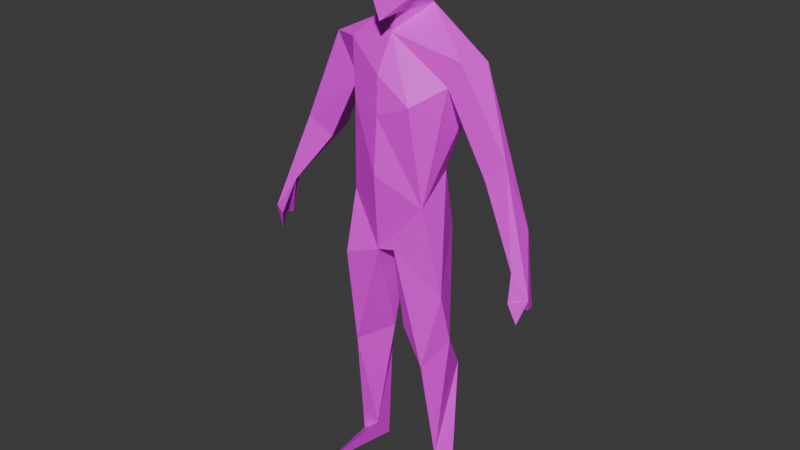 # Source: Doctor.blend  (saved by Blender 4.1.24; exported with 4.5.12 LTS)
import bpy
from mathutils import Matrix  # noqa: F401  (used for matrix-valued properties, if any)

bpy.ops.wm.read_factory_settings(use_empty=True)
scene = bpy.context.scene
scene.name = 'Scene'

# ---- collections
col_collection = bpy.data.collections.new('Collection'); scene.collection.children.link(col_collection)

# ---- images (referenced by path relative to the original .blend; pixels are not part of the script)
import os
ASSET_DIR = os.environ.get("B2B_ASSET_DIR", "")  # directory of the original .blend (textures are referenced by path, not embedded)
HERE = os.path.dirname(os.path.abspath(__file__))  # packed textures are extracted next to this script under _unpacked/

def load_image(name, relpath, width, height, colorspace="sRGB"):
    """Load a texture the original file referenced (path relative to the .blend, or extracted next to this script)."""
    p = next((c for c in (os.path.join(HERE, relpath), os.path.join(ASSET_DIR, relpath)) if relpath and os.path.exists(c)), "")
    if p:
        img = bpy.data.images.load(p, check_existing=True)
        img.name = name
    else:  # same state as the original file: an image datablock whose file is absent (Cycles renders it pink)
        img = bpy.data.images.new(name, width, height)
        img.source = "FILE"
        img.filepath = "//" + (relpath or name)
    img.colorspace_settings.name = colorspace
    return img
img_doctortexture_png = load_image('DoctorTexture.png', 'DoctorTexture_Clean.png', 1024, 1024, 'sRGB')

# ---- materials (node trees are filled in below, after node groups)
mat_material_002 = bpy.data.materials.new('Material.002')
mat_material_002.use_transparent_shadow = False

# ---- material node trees
mat_material_002.use_nodes = True; mat_material_002.node_tree.nodes.clear()
_N = mat_material_002.node_tree.nodes; _L = mat_material_002.node_tree.links
n0 = _N.new('ShaderNodeBsdfPrincipled'); n0.name = 'Principled BSDF'; n0.location = (10, 300)
n1 = _N.new('ShaderNodeOutputMaterial'); n1.name = 'Material Output'; n1.location = (300, 300)
n2 = _N.new('ShaderNodeTexImage'); n2.name = 'Image Texture'; n2.location = (-280, 280)
n2.image = img_doctortexture_png
n2.interpolation = 'Closest'
_L.new(n0.outputs[0], n1.inputs[0])
_L.new(n2.outputs[0], n0.inputs[0])
n1.is_active_output = True

# ---- world
world_world = bpy.data.worlds.new('World'); scene.world = world_world
world_world.use_nodes = True; world_world.node_tree.nodes.clear()
_N = world_world.node_tree.nodes; _L = world_world.node_tree.links
n0 = _N.new('ShaderNodeOutputWorld'); n0.name = 'World Output'; n0.location = (300, 300)
n1 = _N.new('ShaderNodeBackground'); n1.name = 'Background'; n1.location = (10, 300)
n1.inputs[0].default_value = (0.05088, 0.05088, 0.05088, 1.0)
_L.new(n1.outputs[0], n0.inputs[0])
n0.is_active_output = True
world_world.color = (0.05088, 0.05088, 0.05088)
world_world.use_sun_shadow = False
world_world.sun_shadow_jitter_overblur = 0.0

# ---- meshes
me_group16371 = bpy.data.meshes.new('Group16371')
me_group16371.from_pydata([(-0.0158, 4.235, 0.4019), (-0.4699, 0.01666, 0.557), (-1.143, 2.148, 0.2845), (-1.199, 1.956, 0.2325), (-0.1395, 4.143, -0.09704), (-0.1927, 4.018, -0.197), (-0.02764, 3.636, 0.3388), (-0.001441, 3.334, 0.38), (-0.2825, 3.381, 0.2981), (-0.3407, 2.881, -0.01091), (-0.0006792, 2.273, -0.03619), (-0.04501, 2.201, 0.3286), (-0.1704, 1.287, -0.02505), (-0.3342, 1.227, 0.272), (-0.4534, 0.1279, 0.06864), (-0.3321, 1.014, -0.1824), (-0.4741, 1.447, 0.03691), (-0.3323, 2.096, 0.3765), (-0.3222, 0.03337, -0.1166), (-0.3037, 0.2521, 0.0607), (-0.2718, 2.415, -0.2111), (-0.3197, 2.624, 0.267), (-0.009498, 2.875, 0.4099), (-0.2233, 4.295, 0.07244), (-0.1042, 4.548, -0.2006), (-0.1723, 4.672, 0.1531), (0.01555, 4.044, 0.3603), (0.07203, 4.482, 0.4094), (-0.02866, 3.918, 0.1784), (0.008232, 4.058, 0.1632), (0.006779, 3.643, -0.3236), (0.06555, 2.893, -0.1018), (-0.5047, 3.657, -0.2478), (-0.2096, 2.913, -0.1211), (-0.4831, 3.427, 0.04136), (-0.4282, 3.802, 0.1508), (-0.6788, 3.769, 0.03473), (-0.699, 3.504, -0.1428), (-0.7744, 2.866, 0.0429), (-0.9831, 3.003, 0.08021), (-0.8149, 2.898, -0.1883), (-1.164, 2.437, 0.05867), (-1.085, 2.439, 0.1657), (-1.229, 2.056, 0.0744), (-1.259, 2.167, 0.232), (-1.232, 2.079, 0.1487), (1.153, 2.142, 0.2834), (1.227, 2.042, 0.125), (0.5162, 3.69, -0.2447), (0.4761, 3.353, -0.06653), (0.01666, 2.447, -0.188), (0.108, 2.239, 0.3212), (0.4834, 1.897, 0.2), (0.1712, 1.223, -0.05562), (0.3762, 0.2679, 0.1085), (0.4287, 0.02708, 0.5661), (0.4768, 1.444, 0.06844), (0.3197, 2.855, -0.0482), (0.3331, 2.633, 0.2582), (0.2752, 2.343, -0.1994), (0.2923, 0.05473, -0.1037), (0.3866, 1.074, -0.177), (0.3444, 1.229, 0.2702), (0.4861, 0.0423, 0.008263), (0.1332, 1.509, 0.2296), (0.1478, 4.107, -0.09599), (0.2261, 4.288, 0.06442), (0.1569, 4.594, -0.127), (0.1623, 4.67, 0.1573), (-0.0632, 4.405, 0.3735), (0.2686, 3.453, 0.3527), (0.4679, 3.595, 0.149), (0.6558, 3.776, -0.0685), (0.5623, 3.791, 0.117), (0.7905, 2.939, 0.1018), (0.9302, 3.094, 0.0491), (0.7039, 2.966, -0.1343), (1.094, 2.605, -0.02858), (1.138, 2.372, 0.2345), (1.267, 2.167, 0.1868), (1.229, 2.048, 0.07256), (1.216, 1.974, 0.257)], [], [(12, 19, 15), (14, 16, 15), (21, 8, 9), (1, 19, 14), (13, 12, 11), (15, 19, 18), (15, 18, 14), (21, 22, 8), (9, 20, 16), (17, 11, 21), (10, 51, 11), (23, 29, 26), (26, 0, 23), (25, 67, 24), (31, 20, 9), (33, 30, 31), (28, 29, 23), (8, 34, 9), (5, 32, 36), (34, 33, 9), (28, 4, 35), (37, 36, 32), (36, 34, 35), (34, 40, 32), (39, 34, 36), (39, 37, 40), (39, 42, 38), (38, 42, 40), (39, 40, 41), (39, 44, 42), (2, 45, 42), (43, 39, 41), (43, 42, 45), (42, 43, 41), (3, 45, 2), (43, 45, 44), (35, 34, 8), (4, 30, 5), (59, 56, 53), (59, 10, 50), (61, 60, 53), (10, 64, 51), (61, 54, 63), (58, 52, 57), (60, 55, 54), (60, 63, 55), (51, 58, 11), (58, 70, 7), (66, 67, 68), (24, 65, 4), (68, 67, 25), (66, 0, 26), (27, 0, 66), (68, 25, 27), (69, 0, 27), (66, 68, 27), (48, 30, 65), (7, 70, 6), (48, 65, 72), (49, 57, 48), (65, 28, 73), (29, 28, 65), (49, 48, 76), (71, 74, 73), (73, 75, 72), (76, 48, 77), (73, 74, 75), (48, 72, 77), (75, 74, 78), (76, 78, 74), (75, 79, 77), (76, 77, 78), (75, 78, 79), (77, 80, 78), (46, 78, 47), (78, 80, 47), (20, 12, 16), (13, 16, 14), (7, 8, 22), (50, 10, 20), (16, 12, 15), (13, 11, 17), (9, 17, 21), (12, 20, 10), (16, 17, 9), (12, 10, 11), (22, 21, 11), (1, 14, 18), (18, 19, 1), (19, 13, 14), (12, 13, 19), (16, 13, 17), (23, 24, 4), (23, 25, 24), (69, 25, 23), (69, 23, 0), (69, 27, 25), (28, 23, 4), (30, 32, 5), (31, 9, 33), (35, 4, 5), (8, 7, 6), (6, 28, 35), (32, 30, 33), (34, 32, 33), (35, 8, 6), (35, 5, 36), (39, 38, 34), (37, 39, 36), (34, 38, 40), (32, 40, 37), (42, 41, 40), (43, 44, 39), (2, 42, 44), (44, 3, 2), (3, 44, 45), (31, 50, 20), (59, 53, 10), (52, 56, 59), (59, 50, 31), (56, 62, 54), (54, 55, 63), (54, 53, 60), (56, 54, 61), (62, 64, 53), (60, 61, 63), (51, 62, 52), (56, 61, 53), (51, 64, 62), (7, 22, 58), (56, 52, 62), (57, 52, 59), (62, 53, 54), (64, 10, 53), (52, 58, 51), (22, 11, 58), (65, 67, 66), (67, 65, 24), (4, 65, 30), (26, 29, 66), (31, 57, 59), (70, 58, 71), (57, 49, 58), (29, 65, 66), (57, 31, 48), (65, 73, 72), (31, 30, 48), (70, 28, 6), (28, 71, 73), (28, 70, 71), (74, 71, 49), (74, 49, 76), (72, 75, 77), (80, 77, 79), (78, 81, 79), (81, 46, 79), (46, 47, 79), (78, 46, 81), (80, 79, 47), (71, 58, 49)])
_uv = me_group16371.uv_layers.new(name='UVMap')
_uv.uv.foreach_set('vector', [0.6787, 0.5909, 0.6625, 0.4781, 0.6563, 0.5335, 0.646, 0.4697, 0.6415, 0.5656, 0.6723, 0.5341, 0.6687, 0.7673, 0.649, 0.8598, 0.6529, 0.8088, 0.7118, 0.8789, 0.7142, 0.88, 0.712, 0.8794, 0.6558, 0.549, 0.6787, 0.5909, 0.698, 0.6267, 0.6563, 0.5335, 0.6625, 0.4781, 0.6584, 0.4622, 0.6563, 0.5335, 0.6584, 0.4622, 0.63, 0.4691, 0.6687, 0.7673, 0.7172, 0.8218, 0.649, 0.8598, 0.6704, 0.6698, 0.6854, 0.636, 0.6415, 0.5656, 0.6562, 0.6121, 0.698, 0.6267, 0.659, 0.6505, 0.752, 0.9018, 0.7414, 0.8316, 0.7717, 0.8316, 0.02231, 0.8677, 0.094, 0.8051, 0.0939, 0.8048, 0.0939, 0.8048, 0.08552, 0.8547, 0.02231, 0.8677, 0.06691, 0.9364, 0.08474, 0.9071, 0.09242, 0.9196, 0.6687, 0.8006, 0.6824, 0.7782, 0.6852, 0.8, 0.6799, 0.8016, 0.6711, 0.8358, 0.6687, 0.8006, 0.124, 0.8373, 0.1277, 0.8523, 0.1045, 0.8779, 0.649, 0.8598, 0.6563, 0.8896, 0.6529, 0.8088, 0.6792, 0.8534, 0.6919, 0.8365, 0.699, 0.8417, 0.691, 0.8257, 0.6799, 0.8016, 0.6852, 0.8, 0.7153, 0.9343, 0.7043, 0.9586, 0.6754, 0.9217, 0.6998, 0.8293, 0.699, 0.8417, 0.6919, 0.8365, 0.6504, 0.9182, 0.6699, 0.8813, 0.6754, 0.9217, 0.691, 0.8257, 0.7045, 0.8008, 0.6919, 0.8365, 0.62, 0.8356, 0.6699, 0.8813, 0.6504, 0.9182, 0.7113, 0.8058, 0.6998, 0.8293, 0.7045, 0.8008, 0.62, 0.8356, 0.6098, 0.7748, 0.6408, 0.8209, 0.7028, 0.7994, 0.7154, 0.7793, 0.7045, 0.8008, 0.7113, 0.8058, 0.7045, 0.8008, 0.7187, 0.7792, 0.62, 0.8356, 0.5924, 0.7454, 0.6098, 0.7748, 0.7178, 0.7656, 0.7214, 0.7624, 0.7154, 0.7793, 0.7213, 0.7613, 0.7113, 0.8058, 0.7187, 0.7792, 0.6824, 0.8356, 0.7073, 0.7589, 0.6963, 0.831, 0.7154, 0.7793, 0.7213, 0.7613, 0.7187, 0.7792, 0.1034, 0.8891, 0.1035, 0.8895, 0.1032, 0.8898, 0.09452, 0.8875, 0.0945, 0.8877, 0.09431, 0.8883, 0.6437, 0.9271, 0.6563, 0.8896, 0.649, 0.8598, 0.677, 0.8593, 0.6711, 0.8358, 0.6792, 0.8534, 0.788, 0.6301, 0.8317, 0.5648, 0.784, 0.5926, 0.6602, 0.7748, 0.6714, 0.7715, 0.6707, 0.7797, 0.8121, 0.5378, 0.7917, 0.4638, 0.784, 0.5926, 0.7247, 0.6467, 0.765, 0.5886, 0.7602, 0.6248, 0.8121, 0.5378, 0.8099, 0.4793, 0.8337, 0.4629, 0.7918, 0.6446, 0.8205, 0.5975, 0.7892, 0.6588, 0.7228, 0.8791, 0.7248, 0.879, 0.7241, 0.8801, 0.7228, 0.8791, 0.7256, 0.879, 0.7248, 0.879, 0.729, 0.7532, 0.7515, 0.7957, 0.7137, 0.749, 0.7902, 0.7735, 0.7623, 0.8767, 0.718, 0.8712, 0.09594, 0.8817, 0.08474, 0.9071, 0.06265, 0.9019, 0.09242, 0.9196, 0.121, 0.8917, 0.1238, 0.9229, 0.06265, 0.9019, 0.08474, 0.9071, 0.06691, 0.9364, 0.1457, 0.8601, 0.08552, 0.8547, 0.0939, 0.8048, 0.1123, 0.9084, 0.08552, 0.8547, 0.1457, 0.8601, 0.1398, 0.9495, 0.03785, 0.9498, 0.1123, 0.9084, 0.07108, 0.8917, 0.08552, 0.8547, 0.1123, 0.9084, 0.1457, 0.8601, 0.1398, 0.9495, 0.1123, 0.9084, 0.6504, 0.838, 0.6711, 0.8358, 0.6653, 0.8576, 0.718, 0.8712, 0.7623, 0.8767, 0.7154, 0.9039, 0.6504, 0.838, 0.6653, 0.8576, 0.6447, 0.842, 0.652, 0.8222, 0.6584, 0.7988, 0.6504, 0.838, 0.733, 0.9546, 0.7153, 0.9343, 0.7944, 0.9161, 0.05104, 0.8556, 0.04736, 0.8406, 0.06498, 0.8609, 0.652, 0.8222, 0.6504, 0.838, 0.6427, 0.804, 0.785, 0.8951, 0.7972, 0.8287, 0.7944, 0.9161, 0.7944, 0.9161, 0.8111, 0.8454, 0.8037, 0.9145, 0.6427, 0.804, 0.6504, 0.838, 0.6269, 0.7871, 0.7944, 0.9161, 0.7972, 0.8287, 0.8111, 0.8454, 0.6504, 0.838, 0.6447, 0.842, 0.6269, 0.7871, 0.8111, 0.8454, 0.7972, 0.8287, 0.8319, 0.7676, 0.7885, 0.8316, 0.8319, 0.7676, 0.7972, 0.8287, 0.6335, 0.81, 0.6199, 0.7665, 0.6269, 0.7871, 0.6427, 0.804, 0.6269, 0.7871, 0.6251, 0.7762, 0.8111, 0.8454, 0.8319, 0.7676, 0.8447, 0.7455, 0.6269, 0.7871, 0.6214, 0.7609, 0.6251, 0.7762, 0.6245, 0.7653, 0.6251, 0.7762, 0.6215, 0.7606, 0.6251, 0.7762, 0.6214, 0.7609, 0.6215, 0.7606, 0.6854, 0.636, 0.6947, 0.5915, 0.6415, 0.5656, 0.6718, 0.5496, 0.6415, 0.5656, 0.646, 0.4697, 0.718, 0.8712, 0.649, 0.8598, 0.7172, 0.8218, 0.6707, 0.7797, 0.6714, 0.7715, 0.6824, 0.7782, 0.6255, 0.565, 0.6787, 0.5909, 0.6563, 0.5335, 0.6558, 0.549, 0.698, 0.6267, 0.6562, 0.6121, 0.6544, 0.6692, 0.6562, 0.6121, 0.659, 0.6505, 0.6787, 0.5909, 0.6694, 0.6354, 0.7247, 0.6467, 0.6415, 0.5656, 0.6722, 0.6127, 0.6704, 0.6698, 0.6787, 0.5909, 0.7247, 0.6467, 0.698, 0.6267, 0.7172, 0.8218, 0.6687, 0.7673, 0.7137, 0.749, 0.7118, 0.8789, 0.712, 0.8794, 0.7139, 0.879, 0.6584, 0.4622, 0.6625, 0.4781, 0.6264, 0.461, 0.6625, 0.4781, 0.6558, 0.549, 0.63, 0.4691, 0.6787, 0.5909, 0.6558, 0.549, 0.6625, 0.4781, 0.6415, 0.5656, 0.6718, 0.5496, 0.6722, 0.6127, 0.1084, 0.9445, 0.09242, 0.9196, 0.1238, 0.9229, 0.1084, 0.9445, 0.06691, 0.9364, 0.09242, 0.9196, 0.07108, 0.8917, 0.03785, 0.9498, 0.02231, 0.8677, 0.07108, 0.8917, 0.02231, 0.8677, 0.08552, 0.8547, 0.07108, 0.8917, 0.1123, 0.9084, 0.03785, 0.9498, 0.116, 0.822, 0.1586, 0.8934, 0.116, 0.8958, 0.6711, 0.8358, 0.6919, 0.8365, 0.6792, 0.8534, 0.6687, 0.8006, 0.6852, 0.8, 0.6799, 0.8016, 0.7334, 0.7978, 0.7334, 0.8988, 0.7125, 0.8839, 0.649, 0.8598, 0.718, 0.8712, 0.7154, 0.9039, 0.7154, 0.9039, 0.7153, 0.9343, 0.6754, 0.9217, 0.6919, 0.8365, 0.6711, 0.8358, 0.6799, 0.8016, 0.691, 0.8257, 0.6919, 0.8365, 0.6799, 0.8016, 0.6437, 0.9271, 0.649, 0.8598, 0.7154, 0.9039, 0.6754, 0.9217, 0.6989, 0.945, 0.6504, 0.9182, 0.62, 0.8356, 0.6408, 0.8209, 0.6699, 0.8813, 0.6998, 0.8293, 0.7113, 0.8058, 0.699, 0.8417, 0.691, 0.8257, 0.7028, 0.7994, 0.7045, 0.8008, 0.6919, 0.8365, 0.7045, 0.8008, 0.6998, 0.8293, 0.7154, 0.7793, 0.7187, 0.7792, 0.7045, 0.8008, 0.7213, 0.7613, 0.7225, 0.7665, 0.7113, 0.8058, 0.604, 0.7434, 0.6098, 0.7748, 0.5924, 0.7454, 0.09431, 0.8883, 0.09473, 0.8867, 0.09513, 0.8882, 0.1149, 0.8948, 0.1149, 0.8978, 0.1138, 0.8966, 0.6687, 0.8006, 0.6707, 0.7797, 0.6824, 0.7782, 0.788, 0.6301, 0.784, 0.5926, 0.7247, 0.6467, 0.8205, 0.5975, 0.8192, 0.5684, 0.7807, 0.626, 0.6602, 0.7748, 0.6707, 0.7797, 0.6687, 0.8006, 0.8317, 0.5648, 0.803, 0.5492, 0.8099, 0.4793, 0.7241, 0.8801, 0.7248, 0.879, 0.7256, 0.879, 0.8099, 0.4793, 0.784, 0.5926, 0.7917, 0.4638, 0.8317, 0.5648, 0.8099, 0.4793, 0.8121, 0.5378, 0.803, 0.5492, 0.765, 0.5886, 0.784, 0.5926, 0.7917, 0.4638, 0.8121, 0.5378, 0.8337, 0.4629, 0.7562, 0.6214, 0.7939, 0.5547, 0.8205, 0.5975, 0.8317, 0.5648, 0.8121, 0.5378, 0.784, 0.5926, 0.7602, 0.6248, 0.765, 0.5886, 0.803, 0.5492, 0.718, 0.8712, 0.7172, 0.8218, 0.7515, 0.7957, 0.8192, 0.5684, 0.8205, 0.5975, 0.7939, 0.5547, 0.7892, 0.6588, 0.8205, 0.5975, 0.7807, 0.626, 0.803, 0.5492, 0.784, 0.5926, 0.8099, 0.4793, 0.765, 0.5886, 0.7247, 0.6467, 0.784, 0.5926, 0.8205, 0.5975, 0.7918, 0.6446, 0.7562, 0.6214, 0.7172, 0.8218, 0.7137, 0.749, 0.7515, 0.7957, 0.121, 0.8917, 0.08474, 0.9071, 0.09594, 0.8817, 0.08474, 0.9071, 0.121, 0.8917, 0.09242, 0.9196, 0.677, 0.8593, 0.6653, 0.8576, 0.6711, 0.8358, 0.0939, 0.8048, 0.094, 0.8051, 0.1457, 0.8601, 0.6687, 0.8006, 0.6584, 0.7988, 0.6602, 0.7748, 0.7623, 0.8767, 0.7921, 0.7731, 0.8022, 0.9104, 0.6584, 0.7988, 0.652, 0.8222, 0.6578, 0.7884, 0.1238, 0.8602, 0.121, 0.8917, 0.09594, 0.8817, 0.6584, 0.7988, 0.6687, 0.8006, 0.6504, 0.838, 0.733, 0.9546, 0.7944, 0.9161, 0.8037, 0.9145, 0.6687, 0.8006, 0.6711, 0.8358, 0.6504, 0.838, 0.7623, 0.8767, 0.7153, 0.9343, 0.7154, 0.9039, 0.7153, 0.9343, 0.785, 0.8951, 0.7944, 0.9161, 0.7153, 0.9343, 0.7623, 0.8767, 0.8022, 0.9104, 0.7972, 0.8287, 0.785, 0.8951, 0.7858, 0.8689, 0.7972, 0.8287, 0.7858, 0.8689, 0.7885, 0.8316, 0.6447, 0.842, 0.6335, 0.81, 0.6269, 0.7871, 0.6214, 0.7609, 0.6269, 0.7871, 0.6199, 0.7665, 0.7429, 0.8903, 0.7187, 0.747, 0.703, 0.8165, 0.1119, 0.8868, 0.1115, 0.8881, 0.1123, 0.8883, 0.05522, 0.8953, 0.05571, 0.8969, 0.05419, 0.8969, 0.05075, 0.1904, 0.04495, 0.08508, 0.02, 0.008281, 0.1016, 0.8674, 0.09968, 0.8688, 0.101, 0.8672, 0.785, 0.8951, 0.7515, 0.7957, 0.7858, 0.8689])
me_group16371.materials.append(mat_material_002)
me_group16371.update()
me_group16371.normals_split_custom_set([tuple(v) for v in zip(*[iter([0.8087, -0.1513, -0.5684, 0.8087, -0.1513, -0.5684, 0.8087, -0.1513, -0.5684, -0.8615, -0.02573, -0.5071, -0.8615, -0.02573, -0.5071, -0.8615, -0.02573, -0.5071, -0.9923, 0.04403, 0.1157, -0.9923, 0.04403, 0.1157, -0.9923, 0.04403, 0.1157, -0.6261, 0.7646, 0.153, -0.6261, 0.7646, 0.153, -0.6261, 0.7646, 0.153, 0.8632, -0.2808, 0.4196, 0.8632, -0.2808, 0.4196, 0.8632, -0.2808, 0.4196, 0.9942, 0.002767, -0.1073, 0.9942, 0.002767, -0.1073, 0.9942, 0.002767, -0.1073, -0.8263, -0.04593, -0.5613, -0.8263, -0.04593, -0.5613, -0.8263, -0.04593, -0.5613, -0.4066, -0.01753, 0.9134, -0.4066, -0.01753, 0.9134, -0.4066, -0.01753, 0.9134, -0.8853, 0.06699, -0.4602, -0.8853, 0.06699, -0.4602, -0.8853, 0.06699, -0.4602, 0.08969, 0.2003, 0.9756, 0.08969, 0.2003, 0.9756, 0.08969, 0.2003, 0.9756, 0.2316, -0.9591, -0.1628, 0.2316, -0.9591, -0.1628, 0.2316, -0.9591, -0.1628, -0.7106, -0.7032, -0.02387, -0.7106, -0.7032, -0.02387, -0.7106, -0.7032, -0.02387, -0.84, -0.2425, 0.4854, -0.84, -0.2425, 0.4854, -0.84, -0.2425, 0.4854, -0.06731, 0.938, -0.34, -0.06731, 0.938, -0.34, -0.06731, 0.938, -0.34, -0.214, 0.359, -0.9085, -0.214, 0.359, -0.9085, -0.214, 0.359, -0.9085, 0.04667, -0.28, -0.9589, 0.04667, -0.28, -0.9589, 0.04667, -0.28, -0.9589, -0.2134, 0.1607, 0.9637, -0.2134, 0.1607, 0.9637, -0.2134, 0.1607, 0.9637, -0.7831, -0.2584, 0.5657, -0.7831, -0.2584, 0.5657, -0.7831, -0.2584, 0.5657, -0.573, 0.5771, -0.5819, -0.573, 0.5771, -0.5819, -0.573, 0.5771, -0.5819, -0.6277, -0.08968, -0.7733, -0.6277, -0.08968, -0.7733, -0.6277, -0.08968, -0.7733, -0.2501, 0.6985, 0.6705, -0.2501, 0.6985, 0.6705, -0.2501, 0.6985, 0.6705, -0.6713, 0.4472, -0.591, -0.6713, 0.4472, -0.591, -0.6713, 0.4472, -0.591, -0.3888, -0.2054, 0.8981, -0.3888, -0.2054, 0.8981, -0.3888, -0.2054, 0.8981, 0.8524, -0.3766, -0.3626, 0.8524, -0.3766, -0.3626, 0.8524, -0.3766, -0.3626, 0.04114, 0.04295, 0.9982, 0.04114, 0.04295, 0.9982, 0.04114, 0.04295, 0.9982, -0.7948, 0.195, -0.5747, -0.7948, 0.195, -0.5747, -0.7948, 0.195, -0.5747, 0.2401, 0.1031, 0.9653, 0.2401, 0.1031, 0.9653, 0.2401, 0.1031, 0.9653, 0.7596, -0.6136, -0.2157, 0.7596, -0.6136, -0.2157, 0.7596, -0.6136, -0.2157, -0.7658, 0.2672, -0.585, -0.7658, 0.2672, -0.585, -0.7658, 0.2672, -0.585, 0.195, 0.1126, 0.9743, 0.195, 0.1126, 0.9743, 0.195, 0.1126, 0.9743, 0.8582, -0.332, -0.3916, 0.8582, -0.332, -0.3916, 0.8582, -0.332, -0.3916, -0.4629, 0.1146, 0.879, -0.4629, 0.1146, 0.879, -0.4629, 0.1146, 0.879, 0.9121, -0.3796, 0.1547, 0.9121, -0.3796, 0.1547, 0.9121, -0.3796, 0.1547, 0.7936, -0.1585, -0.5874, 0.7936, -0.1585, -0.5874, 0.7936, -0.1585, -0.5874, 0.8571, -0.1143, -0.5023, 0.8571, -0.1143, -0.5023, 0.8571, -0.1143, -0.5023, -0.9327, -0.3536, 0.07119, -0.9327, -0.3536, 0.07119, -0.9327, -0.3536, 0.07119, -0.7917, -0.06154, 0.6078, -0.7917, -0.06154, 0.6078, -0.7917, -0.06154, 0.6078, 0.3813, 0.4718, -0.795, 0.3813, 0.4718, -0.795, 0.3813, 0.4718, -0.795, 0.4659, -0.1551, -0.8712, 0.4659, -0.1551, -0.8712, 0.4659, -0.1551, -0.8712, -0.2798, -0.6159, -0.7365, -0.2798, -0.6159, -0.7365, -0.2798, -0.6159, -0.7365, -0.4992, -0.01605, -0.8663, -0.4992, -0.01605, -0.8663, -0.4992, -0.01605, -0.8663, -0.9563, -0.06867, 0.2842, -0.9563, -0.06867, 0.2842, -0.9563, -0.06867, 0.2842, 0.8346, 0.1744, 0.5225, 0.8346, 0.1744, 0.5225, 0.8346, 0.1744, 0.5225, 0.9767, 0.1919, 0.09592, 0.9767, 0.1919, 0.09592, 0.9767, 0.1919, 0.09592, -0.9631, 0.1765, 0.2033, -0.9631, 0.1765, 0.2033, -0.9631, 0.1765, 0.2033, -0.04562, -0.9984, -0.03193, -0.04562, -0.9984, -0.03193, -0.04562, -0.9984, -0.03193, 0.009722, 0.1523, 0.9883, 0.009722, 0.1523, 0.9883, 0.009722, 0.1523, 0.9883, 0.1445, -0.1021, 0.9842, 0.1445, -0.1021, 0.9842, 0.1445, -0.1021, 0.9842, 0.9813, 0.1802, -0.06702, 0.9813, 0.1802, -0.06702, 0.9813, 0.1802, -0.06702, -0.0276, -0.2452, -0.9691, -0.0276, -0.2452, -0.9691, -0.0276, -0.2452, -0.9691, 0.007232, 0.9656, -0.26, 0.007232, 0.9656, -0.26, 0.007232, 0.9656, -0.26, 0.8123, 0.00651, 0.5832, 0.8123, 0.00651, 0.5832, 0.8123, 0.00651, 0.5832, 0.797, -0.3001, 0.5242, 0.797, -0.3001, 0.5242, 0.797, -0.3001, 0.5242, -0.004116, 0.8014, 0.5982, -0.004116, 0.8014, 0.5982, -0.004116, 0.8014, 0.5982, -0.2954, 0.07641, 0.9523, -0.2954, 0.07641, 0.9523, -0.2954, 0.07641, 0.9523, 0.9239, 0.06249, 0.3775, 0.9239, 0.06249, 0.3775, 0.9239, 0.06249, 0.3775, 0.1017, 0.4134, -0.9049, 0.1017, 0.4134, -0.9049, 0.1017, 0.4134, -0.9049, 0.03928, 0.138, 0.9897, 0.03928, 0.138, 0.9897, 0.03928, 0.138, 0.9897, 0.4399, 0.6212, -0.6485, 0.4399, 0.6212, -0.6485, 0.4399, 0.6212, -0.6485, 0.8885, -0.292, -0.3539, 0.8885, -0.292, -0.3539, 0.8885, -0.292, -0.3539, 0.2249, 0.73, 0.6454, 0.2249, 0.73, 0.6454, 0.2249, 0.73, 0.6454, 0.8794, -0.1851, 0.4386, 0.8794, -0.1851, 0.4386, 0.8794, -0.1851, 0.4386, -0.6763, -0.2793, -0.6817, -0.6763, -0.2793, -0.6817, -0.6763, -0.2793, -0.6817, 0.2351, 0.04572, 0.9709, 0.2351, 0.04572, 0.9709, 0.2351, 0.04572, 0.9709, 0.8306, 0.4012, 0.3861, 0.8306, 0.4012, 0.3861, 0.8306, 0.4012, 0.3861, 0.1669, -0.1062, -0.9802, 0.1669, -0.1062, -0.9802, 0.1669, -0.1062, -0.9802, 0.2922, 0.06133, 0.9544, 0.2922, 0.06133, 0.9544, 0.2922, 0.06133, 0.9544, 0.7012, 0.2398, -0.6714, 0.7012, 0.2398, -0.6714, 0.7012, 0.2398, -0.6714, 0.06779, 0.2664, 0.9615, 0.06779, 0.2664, 0.9615, 0.06779, 0.2664, 0.9615, -0.8492, -0.4603, 0.2588, -0.8492, -0.4603, 0.2588, -0.8492, -0.4603, 0.2588, 0.9406, 0.3288, -0.08446, 0.9406, 0.3288, -0.08446, 0.9406, 0.3288, -0.08446, -0.4967, -0.69, -0.5265, -0.4967, -0.69, -0.5265, -0.4967, -0.69, -0.5265, 0.769, 0.3577, 0.5298, 0.769, 0.3577, 0.5298, 0.769, 0.3577, 0.5298, -0.9682, -0.2444, -0.05393, -0.9682, -0.2444, -0.05393, -0.9682, -0.2444, -0.05393, -0.9282, -0.1329, -0.3476, -0.9282, -0.1329, -0.3476, -0.9282, -0.1329, -0.3476, -0.9693, -0.2342, -0.0751, -0.9693, -0.2342, -0.0751, -0.9693, -0.2342, -0.0751, -0.2871, -0.1809, -0.9406, -0.2871, -0.1809, -0.9406, -0.2871, -0.1809, -0.9406, -0.8599, -0.001228, 0.5105, -0.8599, -0.001228, 0.5105, -0.8599, -0.001228, 0.5105, -0.2688, 0.06728, 0.9608, -0.2688, 0.06728, 0.9608, -0.2688, 0.06728, 0.9608, 0.131, -0.6599, -0.7398, 0.131, -0.6599, -0.7398, 0.131, -0.6599, -0.7398, 0.06668, 0.468, -0.8812, 0.06668, 0.468, -0.8812, 0.06668, 0.468, -0.8812, 0.2051, -0.1174, 0.9717, 0.2051, -0.1174, 0.9717, 0.2051, -0.1174, 0.9717, -0.9916, 0.04862, 0.1199, -0.9916, 0.04862, 0.1199, -0.9916, 0.04862, 0.1199, 0.5035, -0.09633, -0.8586, 0.5035, -0.09633, -0.8586, 0.5035, -0.09633, -0.8586, -0.9709, 0.0976, 0.2188, -0.9709, 0.0976, 0.2188, -0.9709, 0.0976, 0.2188, 0.982, -0.168, 0.08591, 0.982, -0.168, 0.08591, 0.982, -0.168, 0.08591, -0.353, -0.09359, 0.9309, -0.353, -0.09359, 0.9309, -0.353, -0.09359, 0.9309, -0.727, -0.6637, -0.1758, -0.727, -0.6637, -0.1758, -0.727, -0.6637, -0.1758, 0.9485, -0.2441, 0.2018, 0.9485, -0.2441, 0.2018, 0.9485, -0.2441, 0.2018, 0.2168, -0.2002, 0.9555, 0.2168, -0.2002, 0.9555, 0.2168, -0.2002, 0.9555, 0.8794, -0.07435, 0.4702, 0.8794, -0.07435, 0.4702, 0.8794, -0.07435, 0.4702, -0.8798, -0.05491, 0.4721, -0.8798, -0.05491, 0.4721, -0.8798, -0.05491, 0.4721, -0.9061, -0.02902, -0.4221, -0.9061, -0.02902, -0.4221, -0.9061, -0.02902, -0.4221, -0.9519, 0.1817, -0.2466, -0.9519, 0.1817, -0.2466, -0.9519, 0.1817, -0.2466, -0.8859, 0.02064, 0.4634, -0.8859, 0.02064, 0.4634, -0.8859, 0.02064, 0.4634, -0.8484, -0.1525, 0.5069, -0.8484, -0.1525, 0.5069, -0.8484, -0.1525, 0.5069, -0.4573, 0.4479, 0.7683, -0.4573, 0.4479, 0.7683, -0.4573, 0.4479, 0.7683, -0.8856, -0.464, -0.02227, -0.8856, -0.464, -0.02227, -0.8856, -0.464, -0.02227, -0.1353, 0.2519, -0.9583, -0.1353, 0.2519, -0.9583, -0.1353, 0.2519, -0.9583, -0.04568, -0.9429, -0.3298, -0.04568, -0.9429, -0.3298, -0.04568, -0.9429, -0.3298, -0.8184, 0.5282, -0.2262, -0.8184, 0.5282, -0.2262, -0.8184, 0.5282, -0.2262, -0.2615, 0.1078, 0.9592, -0.2615, 0.1078, 0.9592, -0.2615, 0.1078, 0.9592, -0.2001, 0.4842, 0.8518, -0.2001, 0.4842, 0.8518, -0.2001, 0.4842, 0.8518, -0.1488, -0.2233, -0.9633, -0.1488, -0.2233, -0.9633, -0.1488, -0.2233, -0.9633, -0.8857, -0.3935, -0.2463, -0.8857, -0.3935, -0.2463, -0.8857, -0.3935, -0.2463, -0.3474, 0.2004, 0.9161, -0.3474, 0.2004, 0.9161, -0.3474, 0.2004, 0.9161, -0.2836, 0.8888, 0.3599, -0.2836, 0.8888, 0.3599, -0.2836, 0.8888, 0.3599, 0.1332, -0.06644, 0.9889, 0.1332, -0.06644, 0.9889, 0.1332, -0.06644, 0.9889, -0.8665, 0.3218, -0.3815, -0.8665, 0.3218, -0.3815, -0.8665, 0.3218, -0.3815, 0.867, -0.4508, -0.2125, 0.867, -0.4508, -0.2125, 0.867, -0.4508, -0.2125, -0.5682, 0.1691, -0.8053, -0.5682, 0.1691, -0.8053, -0.5682, 0.1691, -0.8053, 0.5932, -0.6809, -0.4296, 0.5932, -0.6809, -0.4296, 0.5932, -0.6809, -0.4296, -0.9096, 0.2378, -0.3407, -0.9096, 0.2378, -0.3407, -0.9096, 0.2378, -0.3407, -0.3207, 0.4125, 0.8526, -0.3207, 0.4125, 0.8526, -0.3207, 0.4125, 0.8526, -0.4254, -0.1183, 0.8972, -0.4254, -0.1183, 0.8972, -0.4254, -0.1183, 0.8972, -0.9618, -0.2728, -0.02359, -0.9618, -0.2728, -0.02359, -0.9618, -0.2728, -0.02359, 0.05907, 0.1829, -0.9814, 0.05907, 0.1829, -0.9814, 0.05907, 0.1829, -0.9814, -0.4958, -0.06514, -0.866, -0.4958, -0.06514, -0.866, -0.4958, -0.06514, -0.866, 0.9223, 0.09525, -0.3746, 0.9223, 0.09525, -0.3746, 0.9223, 0.09525, -0.3746, 0.03142, 0.186, -0.982, 0.03142, 0.186, -0.982, 0.03142, 0.186, -0.982, 0.8612, -0.0564, 0.5051, 0.8612, -0.0564, 0.5051, 0.8612, -0.0564, 0.5051, 0.9116, 0.3976, 0.1047, 0.9116, 0.3976, 0.1047, 0.9116, 0.3976, 0.1047, -0.8815, -0.1103, 0.4591, -0.8815, -0.1103, 0.4591, -0.8815, -0.1103, 0.4591, 0.9713, -0.09054, -0.2202, 0.9713, -0.09054, -0.2202, 0.9713, -0.09054, -0.2202, -0.7553, -0.5101, 0.4114, -0.7553, -0.5101, 0.4114, -0.7553, -0.5101, 0.4114, 0.4923, -0.1076, -0.8637, 0.4923, -0.1076, -0.8637, 0.4923, -0.1076, -0.8637, 0.3316, 0.03005, 0.9429, 0.3316, 0.03005, 0.9429, 0.3316, 0.03005, 0.9429, -0.07309, 0.5632, -0.8231, -0.07309, 0.5632, -0.8231, -0.07309, 0.5632, -0.8231, -0.3488, -0.1286, 0.9283, -0.3488, -0.1286, 0.9283, -0.3488, -0.1286, 0.9283, 0.4342, 0.05093, 0.8994, 0.4342, 0.05093, 0.8994, 0.4342, 0.05093, 0.8994, 0.8894, -0.1395, 0.4353, 0.8894, -0.1395, 0.4353, 0.8894, -0.1395, 0.4353, 0.9058, 0.04568, -0.4213, 0.9058, 0.04568, -0.4213, 0.9058, 0.04568, -0.4213, -0.8771, -0.1078, 0.4681, -0.8771, -0.1078, 0.4681, -0.8771, -0.1078, 0.4681, -0.9863, -0.162, 0.03103, -0.9863, -0.162, 0.03103, -0.9863, -0.162, 0.03103, 0.2943, -0.01542, 0.9556, 0.2943, -0.01542, 0.9556, 0.2943, -0.01542, 0.9556, 0.3231, -0.13, 0.9374, 0.3231, -0.13, 0.9374, 0.3231, -0.13, 0.9374, 0.9161, -0.04252, -0.3988, 0.9161, -0.04252, -0.3988, 0.9161, -0.04252, -0.3988, 0.2814, -0.06623, -0.9573, 0.2814, -0.06623, -0.9573, 0.2814, -0.06623, -0.9573, 0.05741, 0.4259, -0.9029, 0.05741, 0.4259, -0.9029, 0.05741, 0.4259, -0.9029, 0.7081, -0.702, -0.07646, 0.7081, -0.702, -0.07646, 0.7081, -0.702, -0.07646, 0.2368, 0.2563, -0.9371, 0.2368, 0.2563, -0.9371, 0.2368, 0.2563, -0.9371, 0.7225, -0.02283, 0.691, 0.7225, -0.02283, 0.691, 0.7225, -0.02283, 0.691, 0.9195, -0.2982, -0.2561, 0.9195, -0.2982, -0.2561, 0.9195, -0.2982, -0.2561, 0.7543, -0.586, 0.2959, 0.7543, -0.586, 0.2959, 0.7543, -0.586, 0.2959, 0.1609, -0.2615, -0.9517, 0.1609, -0.2615, -0.9517, 0.1609, -0.2615, -0.9517, 0.5275, 0.826, 0.1989, 0.5275, 0.826, 0.1989, 0.5275, 0.826, 0.1989, 0.1718, -0.2671, -0.9482, 0.1718, -0.2671, -0.9482, 0.1718, -0.2671, -0.9482, 0.2578, 0.4787, 0.8393, 0.2578, 0.4787, 0.8393, 0.2578, 0.4787, 0.8393, 0.1245, 0.1017, 0.987, 0.1245, 0.1017, 0.987, 0.1245, 0.1017, 0.987, 0.3898, 0.5306, 0.7527, 0.3898, 0.5306, 0.7527, 0.3898, 0.5306, 0.7527, -0.7912, -0.4212, 0.4435, -0.7912, -0.4212, 0.4435, -0.7912, -0.4212, 0.4435, -0.8173, -0.524, 0.2398, -0.8173, -0.524, 0.2398, -0.8173, -0.524, 0.2398, 0.9218, 0.3389, -0.1881, 0.9218, 0.3389, -0.1881, 0.9218, 0.3389, -0.1881, 0.8905, 0.137, -0.4338, 0.8905, 0.137, -0.4338, 0.8905, 0.137, -0.4338, 0.5509, 0.1537, 0.8203, 0.5509, 0.1537, 0.8203, 0.5509, 0.1537, 0.8203, -0.6287, -0.1149, -0.7692, -0.6287, -0.1149, -0.7692, -0.6287, -0.1149, -0.7692, 0.6246, -0.4951, 0.604, 0.6246, -0.4951, 0.604, 0.6246, -0.4951, 0.604, 0.7518, 0.1824, 0.6336, 0.7518, 0.1824, 0.6336, 0.7518, 0.1824, 0.6336, 0.9523, -0.3052, 0.007043, 0.9523, -0.3052, 0.007043, 0.9523, -0.3052, 0.007043, 0.9784, -0.1178, 0.1696, 0.9784, -0.1178, 0.1696, 0.9784, -0.1178, 0.1696])] * 3)])

# ---- objects
ob_group16371 = bpy.data.objects.new('Group16371', me_group16371)

# ---- transforms, parenting, visibility, modifiers, constraints
ob_group16371.location = (0.0, 0.0, 0.0)
ob_group16371.rotation_euler = (1.571, -0.0, 0.0)

# ---- collection membership
col_collection.objects.link(ob_group16371)

# ---- scene / render settings (as saved in the file)
scene.frame_start = 1; scene.frame_end = 250; scene.frame_set(1)
scene.render.engine = 'BLENDER_EEVEE_NEXT'
scene.cycles.sampling_pattern = 'TABULATED_SOBOL'
scene.eevee.ray_tracing_options.trace_max_roughness = 0.0
bpy.context.view_layer.update()

# ---- added for rendering (the .blend has no active camera and no usable light): camera, sun
cam_auto = bpy.data.cameras.new('AutoCamera')
cam_auto.lens = 50.0
cam_auto.sensor_width = 36.0
cam_auto.clip_end = 1000.0
ob_auto_camera = bpy.data.objects.new('AutoCamera', cam_auto)
scene.collection.objects.link(ob_auto_camera)
ob_auto_camera.location = (4.97246, -6.08352, 6.31904)
ob_auto_camera.rotation_euler = (1.09748, -7.21219e-08, 0.694738)
scene.camera = ob_auto_camera
light_auto_sun = bpy.data.lights.new('AutoSun', 'SUN')
light_auto_sun.energy = 3.0
light_auto_sun.angle = 0.0523599
ob_auto_sun = bpy.data.objects.new('AutoSun', light_auto_sun)
scene.collection.objects.link(ob_auto_sun)
ob_auto_sun.rotation_euler = (0.872665, 0.174533, 0.523599)
bpy.context.view_layer.update()
